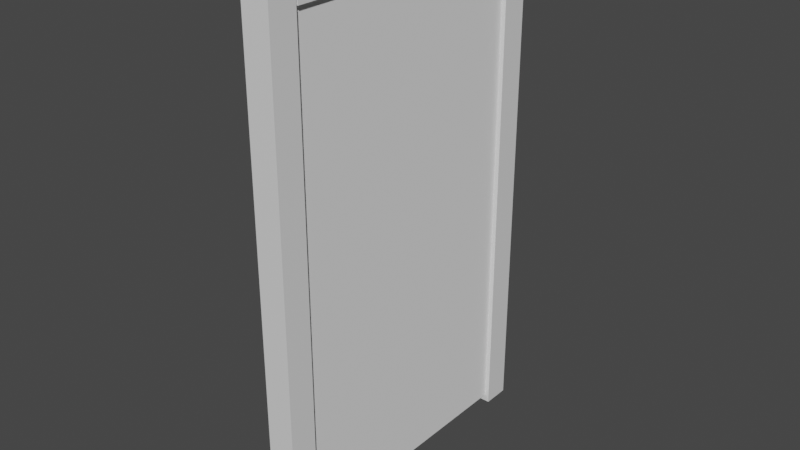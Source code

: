 # Source: door.blend  (saved by Blender 2.83.19; exported with 4.5.12 LTS)
import bpy
from mathutils import Matrix  # noqa: F401  (used for matrix-valued properties, if any)

bpy.ops.wm.read_factory_settings(use_empty=True)
scene = bpy.context.scene
scene.name = 'Scene'

# ---- collections
col_collection = bpy.data.collections.new('Collection'); scene.collection.children.link(col_collection)

# ---- materials (node trees are filled in below, after node groups)
mat_material = bpy.data.materials.new('Material')
mat_material.alpha_threshold = 0.0
mat_material.use_transparent_shadow = False
mat_material.line_color = (0.0, 0.0, 0.0, 1.0)
mat_material_001 = bpy.data.materials.new('Material.001')
mat_material_001.alpha_threshold = 0.0
mat_material_001.use_transparent_shadow = False
mat_material_001.line_color = (0.0, 0.0, 0.0, 1.0)
mat_material_002 = bpy.data.materials.new('Material.002')
mat_material_002.alpha_threshold = 0.0
mat_material_002.use_transparent_shadow = False
mat_material_002.line_color = (0.0, 0.0, 0.0, 1.0)

# ---- material node trees
mat_material.use_nodes = True; mat_material.node_tree.nodes.clear()
_N = mat_material.node_tree.nodes; _L = mat_material.node_tree.links
n0 = _N.new('ShaderNodeOutputMaterial'); n0.name = 'Material Output'; n0.location = (300, 300)
n1 = _N.new('ShaderNodeBsdfPrincipled'); n1.name = 'Principled BSDF'; n1.location = (10, 300)
n1.distribution = 'GGX'
n1.subsurface_method = 'BURLEY'
n1.inputs[2].default_value = 0.4
n1.inputs[3].default_value = 1.45
n1.inputs[27].default_value = (0.0, 0.0, 0.0, 1.0)
n1.inputs[28].default_value = 1.0
_L.new(n1.outputs[0], n0.inputs[0])
n0.is_active_output = True
mat_material_001.use_nodes = True; mat_material_001.node_tree.nodes.clear()
_N = mat_material_001.node_tree.nodes; _L = mat_material_001.node_tree.links
n0 = _N.new('ShaderNodeOutputMaterial'); n0.name = 'Material Output'; n0.location = (300, 300)
n1 = _N.new('ShaderNodeBsdfPrincipled'); n1.name = 'Principled BSDF'; n1.location = (10, 300)
n1.distribution = 'GGX'
n1.subsurface_method = 'BURLEY'
n1.inputs[2].default_value = 0.4
n1.inputs[3].default_value = 1.45
n1.inputs[27].default_value = (0.0, 0.0, 0.0, 1.0)
n1.inputs[28].default_value = 1.0
_L.new(n1.outputs[0], n0.inputs[0])
n0.is_active_output = True
mat_material_002.use_nodes = True; mat_material_002.node_tree.nodes.clear()
_N = mat_material_002.node_tree.nodes; _L = mat_material_002.node_tree.links
n0 = _N.new('ShaderNodeOutputMaterial'); n0.name = 'Material Output'; n0.location = (300, 300)
n1 = _N.new('ShaderNodeBsdfPrincipled'); n1.name = 'Principled BSDF'; n1.location = (10, 300)
n1.distribution = 'GGX'
n1.subsurface_method = 'BURLEY'
n1.inputs[2].default_value = 0.4
n1.inputs[3].default_value = 1.45
n1.inputs[27].default_value = (0.0, 0.0, 0.0, 1.0)
n1.inputs[28].default_value = 1.0
_L.new(n1.outputs[0], n0.inputs[0])
n0.is_active_output = True

# ---- world
world_world = bpy.data.worlds.new('World'); scene.world = world_world
world_world.use_nodes = True; world_world.node_tree.nodes.clear()
_N = world_world.node_tree.nodes; _L = world_world.node_tree.links
n0 = _N.new('ShaderNodeOutputWorld'); n0.name = 'World Output'; n0.location = (300, 300)
n1 = _N.new('ShaderNodeBackground'); n1.name = 'Background'; n1.location = (10, 300)
n1.inputs[0].default_value = (0.05088, 0.05088, 0.05088, 1.0)
_L.new(n1.outputs[0], n0.inputs[0])
n0.is_active_output = True
world_world.color = (0.05088, 0.05088, 0.05088)
world_world.use_sun_shadow = False
world_world.sun_shadow_jitter_overblur = 0.0

# ---- meshes
me_cube = bpy.data.meshes.new('Cube')
me_cube.from_pydata([(1.0, 1.0, 1.0), (1.0, 1.0, -1.0), (1.0, -1.0, 1.0), (1.0, -1.0, -1.0), (-1.0, 1.0, 1.0), (-1.0, 1.0, -1.0), (-1.0, -1.0, 1.0), (-1.0, -1.0, -1.0)], [], [(0, 4, 6, 2), (3, 2, 6, 7), (7, 6, 4, 5), (5, 1, 3, 7), (1, 0, 2, 3), (5, 4, 0, 1)])
_uv = me_cube.uv_layers.new(name='UVMap')
_uv.uv.foreach_set('vector', [0.625, 0.5, 0.875, 0.5, 0.875, 0.75, 0.625, 0.75, 0.375, 0.75, 0.625, 0.75, 0.625, 1.0, 0.375, 1.0, 0.375, 0.0, 0.625, 0.0, 0.625, 0.25, 0.375, 0.25, 0.125, 0.5, 0.375, 0.5, 0.375, 0.75, 0.125, 0.75, 0.375, 0.5, 0.625, 0.5, 0.625, 0.75, 0.375, 0.75, 0.375, 0.25, 0.625, 0.25, 0.625, 0.5, 0.375, 0.5])
me_cube.materials.append(mat_material)
me_cube.use_remesh_preserve_volume = False
me_cube.use_remesh_preserve_attributes = False
me_cube.use_mirror_vertex_groups = False
me_cube.update()
me_cube_002 = bpy.data.meshes.new('Cube.002')
me_cube_002.from_pydata([(1.0, 1.0, 1.0), (1.0, 1.0, -1.0), (1.0, -1.0, 1.0), (1.0, -1.0, -1.0), (-1.0, 1.0, 1.0), (-1.0, 1.0, -1.0), (-1.0, -1.0, 1.0), (-1.0, -1.0, -1.0)], [], [(0, 4, 6, 2), (3, 2, 6, 7), (7, 6, 4, 5), (5, 1, 3, 7), (1, 0, 2, 3), (5, 4, 0, 1)])
_uv = me_cube_002.uv_layers.new(name='UVMap')
_uv.uv.foreach_set('vector', [0.625, 0.5, 0.875, 0.5, 0.875, 0.75, 0.625, 0.75, 0.375, 0.75, 0.625, 0.75, 0.625, 1.0, 0.375, 1.0, 0.375, 0.0, 0.625, 0.0, 0.625, 0.25, 0.375, 0.25, 0.125, 0.5, 0.375, 0.5, 0.375, 0.75, 0.125, 0.75, 0.375, 0.5, 0.625, 0.5, 0.625, 0.75, 0.375, 0.75, 0.375, 0.25, 0.625, 0.25, 0.625, 0.5, 0.375, 0.5])
me_cube_002.materials.append(mat_material_001)
me_cube_002.use_remesh_preserve_volume = False
me_cube_002.use_remesh_preserve_attributes = False
me_cube_002.use_mirror_vertex_groups = False
me_cube_002.update()
me_cube_001 = bpy.data.meshes.new('Cube.001')
me_cube_001.from_pydata([(1.0, -16.69, 0.5103), (1.0, -16.82, -0.497), (1.0, -18.69, 0.5123), (1.0, -18.82, -0.495), (-1.0, -16.69, 0.5103), (-1.0, -16.82, -0.497), (-1.0, -18.69, 0.5123), (-1.0, -18.82, -0.495)], [], [(0, 4, 6, 2), (3, 2, 6, 7), (7, 6, 4, 5), (5, 1, 3, 7), (1, 0, 2, 3), (5, 4, 0, 1)])
_uv = me_cube_001.uv_layers.new(name='UVMap')
_uv.uv.foreach_set('vector', [0.625, 0.5, 0.875, 0.5, 0.875, 0.75, 0.625, 0.75, 0.375, 0.75, 0.625, 0.75, 0.625, 1.0, 0.375, 1.0, 0.375, 0.0, 0.625, 0.0, 0.625, 0.25, 0.375, 0.25, 0.125, 0.5, 0.375, 0.5, 0.375, 0.75, 0.125, 0.75, 0.375, 0.5, 0.625, 0.5, 0.625, 0.75, 0.375, 0.75, 0.375, 0.25, 0.625, 0.25, 0.625, 0.5, 0.375, 0.5])
me_cube_001.materials.append(mat_material_002)
me_cube_001.use_remesh_preserve_volume = False
me_cube_001.use_remesh_preserve_attributes = False
me_cube_001.use_mirror_vertex_groups = False
me_cube_001.update()
me_cube_004 = bpy.data.meshes.new('Cube.004')
me_cube_004.from_pydata([(-1.0, -1.0, -1.0), (-1.0, -1.0, 1.0), (-1.0, 1.0, -1.0), (-1.0, 1.0, 1.0), (1.0, -1.0, -1.0), (1.0, -1.0, 1.0), (1.0, 1.0, -1.0), (1.0, 1.0, 1.0)], [], [(0, 1, 3, 2), (2, 3, 7, 6), (6, 7, 5, 4), (4, 5, 1, 0), (2, 6, 4, 0), (7, 3, 1, 5)])
_uv = me_cube_004.uv_layers.new(name='UVMap')
_uv.uv.foreach_set('vector', [0.375, 0.0, 0.625, 0.0, 0.625, 0.25, 0.375, 0.25, 0.375, 0.25, 0.625, 0.25, 0.625, 0.5, 0.375, 0.5, 0.375, 0.5, 0.625, 0.5, 0.625, 0.75, 0.375, 0.75, 0.375, 0.75, 0.625, 0.75, 0.625, 1.0, 0.375, 1.0, 0.125, 0.5, 0.375, 0.5, 0.375, 0.75, 0.125, 0.75, 0.625, 0.5, 0.875, 0.5, 0.875, 0.75, 0.625, 0.75])
me_cube_004.use_remesh_fix_poles = True
me_cube_004.use_remesh_preserve_attributes = False
me_cube_004.use_mirror_vertex_groups = False
me_cube_004.update()

# ---- objects
ob_leftbar = bpy.data.objects.new('LeftBar', me_cube)
ob_rightbar = bpy.data.objects.new('RightBar', me_cube_002)
ob_topbar = bpy.data.objects.new('TopBar', me_cube_001)
ob_door = bpy.data.objects.new('Door', me_cube_004)

# ---- transforms, parenting, visibility, modifiers, constraints
ob_leftbar.location = (0.0, -2.2, 3.926)
ob_leftbar.scale = (0.209, 0.209, 3.944)
ob_leftbar.lock_rotations_4d = False
ob_leftbar.empty_display_type = 'ARROWS'
ob_leftbar.lineart.crease_threshold = 0.0
ob_rightbar.location = (0.0, 2.202, 3.926)
ob_rightbar.scale = (0.209, 0.209, 3.944)
ob_rightbar.lock_rotations_4d = False
ob_rightbar.empty_display_type = 'ARROWS'
ob_rightbar.lineart.crease_threshold = 0.0
ob_topbar.location = (0.0, 0.01962, 3.926)
ob_topbar.rotation_euler = (-1.563, -0.0, 0.0)
ob_topbar.scale = (0.209, 0.209, 3.944)
ob_topbar.lock_rotations_4d = False
ob_topbar.empty_display_type = 'ARROWS'
ob_topbar.lineart.crease_threshold = 0.0
ob_door.location = (0.0, 0.0, 3.778)
ob_door.scale = (0.1387, 2.32, 3.686)
ob_door.lineart.crease_threshold = 0.0

# ---- collection membership
col_collection.objects.link(ob_leftbar)
col_collection.objects.link(ob_rightbar)
col_collection.objects.link(ob_topbar)
col_collection.objects.link(ob_door)

# ---- scene / render settings (as saved in the file)
scene.frame_start = 1; scene.frame_end = 250; scene.frame_set(1)
scene.render.engine = 'BLENDER_EEVEE_NEXT'
scene.cycles.use_denoising = False
scene.cycles.samples = 128
scene.cycles.sampling_pattern = 'TABULATED_SOBOL'
scene.cycles.use_adaptive_sampling = False
scene.cycles.use_light_tree = False
scene.view_settings.view_transform = 'Filmic'
bpy.context.view_layer.update()

# ---- added for rendering (the .blend has no active camera and no usable light): camera, sun
cam_auto = bpy.data.cameras.new('AutoCamera')
cam_auto.lens = 50.0
cam_auto.sensor_width = 36.0
cam_auto.clip_end = 1000.0
ob_auto_camera = bpy.data.objects.new('AutoCamera', cam_auto)
scene.collection.objects.link(ob_auto_camera)
ob_auto_camera.location = (8.56653, -10.2788, 10.7813)
ob_auto_camera.rotation_euler = (1.09748, -7.21219e-08, 0.694738)
scene.camera = ob_auto_camera
light_auto_sun = bpy.data.lights.new('AutoSun', 'SUN')
light_auto_sun.energy = 3.0
light_auto_sun.angle = 0.0523599
ob_auto_sun = bpy.data.objects.new('AutoSun', light_auto_sun)
scene.collection.objects.link(ob_auto_sun)
ob_auto_sun.rotation_euler = (0.872665, 0.174533, 0.523599)
bpy.context.view_layer.update()
